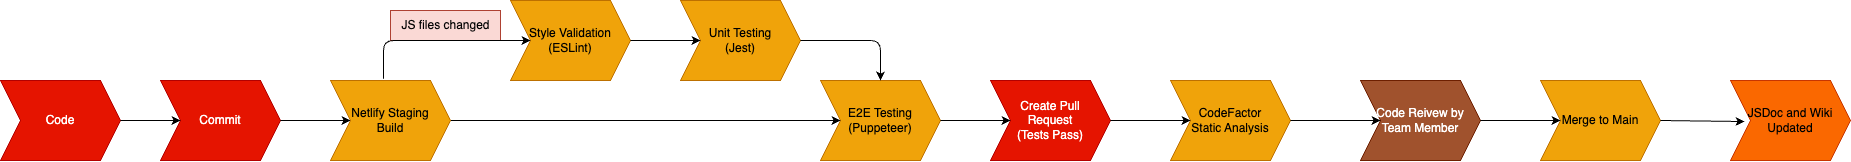

The diagram above was exported from draw.io. Its source (the exported page's mxGraphModel, read from the mxfile embedded in the PNG):
<mxGraphModel dx="1977" dy="1534" grid="1" gridSize="10" guides="1" tooltips="1" connect="1" arrows="1" fold="1" page="1" pageScale="1" pageWidth="850" pageHeight="1100" background="#ffffff" math="0" shadow="0">
  <root>
    <mxCell id="0" />
    <mxCell id="1" parent="0" />
    <mxCell id="2" value="Code" style="shape=step;perimeter=stepPerimeter;whiteSpace=wrap;html=1;fixedSize=1;fillColor=#e51400;fontColor=#ffffff;strokeColor=#B20000;" vertex="1" parent="1">
      <mxGeometry x="30" y="130" width="120" height="80" as="geometry" />
    </mxCell>
    <mxCell id="3" value="Commit" style="shape=step;perimeter=stepPerimeter;whiteSpace=wrap;html=1;fixedSize=1;fillColor=#e51400;fontColor=#ffffff;strokeColor=#B20000;" vertex="1" parent="1">
      <mxGeometry x="190" y="130" width="120" height="80" as="geometry" />
    </mxCell>
    <mxCell id="4" value="Style Validation (ESLint)" style="shape=step;perimeter=stepPerimeter;whiteSpace=wrap;html=1;fixedSize=1;fillColor=#f0a30a;fontColor=#000000;strokeColor=#BD7000;" vertex="1" parent="1">
      <mxGeometry x="540" y="50" width="120" height="80" as="geometry" />
    </mxCell>
    <mxCell id="5" value="Unit Testing &lt;br&gt;(Jest)" style="shape=step;perimeter=stepPerimeter;whiteSpace=wrap;html=1;fixedSize=1;fillColor=#f0a30a;fontColor=#000000;strokeColor=#BD7000;" vertex="1" parent="1">
      <mxGeometry x="710" y="50" width="120" height="80" as="geometry" />
    </mxCell>
    <mxCell id="6" value="JS files changed" style="text;html=1;align=center;verticalAlign=middle;resizable=0;points=[];autosize=1;strokeColor=#ae4132;fillColor=#fad9d5;fontColor=#030303;" vertex="1" parent="1">
      <mxGeometry x="420" y="60" width="110" height="30" as="geometry" />
    </mxCell>
    <mxCell id="7" value="Create Pull &lt;br&gt;Request &lt;br&gt;(Tests Pass)" style="shape=step;perimeter=stepPerimeter;whiteSpace=wrap;html=1;fixedSize=1;fillColor=#e51400;fontColor=#ffffff;strokeColor=#B20000;" vertex="1" parent="1">
      <mxGeometry x="1020" y="130" width="120" height="80" as="geometry" />
    </mxCell>
    <mxCell id="8" value="E2E Testing (Puppeteer)" style="shape=step;perimeter=stepPerimeter;whiteSpace=wrap;html=1;fixedSize=1;fillColor=#f0a30a;fontColor=#000000;strokeColor=#BD7000;" vertex="1" parent="1">
      <mxGeometry x="850" y="130" width="120" height="80" as="geometry" />
    </mxCell>
    <mxCell id="9" value="CodeFactor &lt;br&gt;Static Analysis" style="shape=step;perimeter=stepPerimeter;whiteSpace=wrap;html=1;fixedSize=1;fillColor=#f0a30a;fontColor=#000000;strokeColor=#BD7000;" vertex="1" parent="1">
      <mxGeometry x="1200" y="130" width="120" height="80" as="geometry" />
    </mxCell>
    <mxCell id="11" value="Code Reivew by Team Member" style="shape=step;perimeter=stepPerimeter;whiteSpace=wrap;html=1;fixedSize=1;fillColor=#a0522d;fontColor=#ffffff;strokeColor=#6D1F00;" vertex="1" parent="1">
      <mxGeometry x="1390" y="130" width="120" height="80" as="geometry" />
    </mxCell>
    <mxCell id="12" value="Merge to Main" style="shape=step;perimeter=stepPerimeter;whiteSpace=wrap;html=1;fixedSize=1;fillColor=#f0a30a;fontColor=#000000;strokeColor=#BD7000;" vertex="1" parent="1">
      <mxGeometry x="1570" y="130" width="120" height="80" as="geometry" />
    </mxCell>
    <mxCell id="13" value="JSDoc and Wiki Updated" style="shape=step;perimeter=stepPerimeter;whiteSpace=wrap;html=1;fixedSize=1;fillColor=#fa6800;strokeColor=#C73500;fontColor=#000000;" vertex="1" parent="1">
      <mxGeometry x="1760" y="130" width="120" height="80" as="geometry" />
    </mxCell>
    <mxCell id="14" value="" style="endArrow=classic;html=1;fontColor=#000000;exitX=1;exitY=0.5;exitDx=0;exitDy=0;entryX=0;entryY=0.5;entryDx=0;entryDy=0;labelBorderColor=none;strokeColor=#000000;" edge="1" parent="1" source="2" target="3">
      <mxGeometry width="50" height="50" relative="1" as="geometry">
        <mxPoint x="180" y="120" as="sourcePoint" />
        <mxPoint x="230" y="70" as="targetPoint" />
      </mxGeometry>
    </mxCell>
    <mxCell id="15" value="" style="endArrow=classic;html=1;fontColor=#000000;labelBorderColor=none;strokeColor=#000000;exitX=1;exitY=0.5;exitDx=0;exitDy=0;entryX=0;entryY=0.5;entryDx=0;entryDy=0;startArrow=none;" edge="1" parent="1" source="10" target="8">
      <mxGeometry width="50" height="50" relative="1" as="geometry">
        <mxPoint x="160.00000000000006" y="180" as="sourcePoint" />
        <mxPoint x="540" y="180" as="targetPoint" />
      </mxGeometry>
    </mxCell>
    <mxCell id="16" value="" style="endArrow=classic;html=1;labelBorderColor=none;strokeColor=#000000;fontColor=#000000;entryX=0;entryY=0.5;entryDx=0;entryDy=0;exitX=0.442;exitY=-0.023;exitDx=0;exitDy=0;exitPerimeter=0;" edge="1" parent="1" source="10" target="4">
      <mxGeometry width="50" height="50" relative="1" as="geometry">
        <mxPoint x="230" y="70" as="sourcePoint" />
        <mxPoint x="380" y="-30" as="targetPoint" />
        <Array as="points">
          <mxPoint x="413" y="90" />
        </Array>
      </mxGeometry>
    </mxCell>
    <mxCell id="17" value="" style="endArrow=classic;html=1;labelBorderColor=none;strokeColor=#000000;fontColor=#000000;exitX=1;exitY=0.5;exitDx=0;exitDy=0;" edge="1" parent="1" source="4" target="5">
      <mxGeometry width="50" height="50" relative="1" as="geometry">
        <mxPoint x="490" y="70" as="sourcePoint" />
        <mxPoint x="540" y="20" as="targetPoint" />
      </mxGeometry>
    </mxCell>
    <mxCell id="18" value="" style="endArrow=classic;html=1;labelBorderColor=none;strokeColor=#000000;fontColor=#000000;exitX=1;exitY=0.5;exitDx=0;exitDy=0;entryX=0.5;entryY=0;entryDx=0;entryDy=0;" edge="1" parent="1" source="5" target="8">
      <mxGeometry width="50" height="50" relative="1" as="geometry">
        <mxPoint x="610" y="70" as="sourcePoint" />
        <mxPoint x="940" y="150" as="targetPoint" />
        <Array as="points">
          <mxPoint x="910" y="90" />
        </Array>
      </mxGeometry>
    </mxCell>
    <mxCell id="19" value="" style="endArrow=classic;html=1;labelBorderColor=none;strokeColor=#000000;fontColor=#000000;exitX=1;exitY=0.5;exitDx=0;exitDy=0;entryX=0;entryY=0.5;entryDx=0;entryDy=0;" edge="1" parent="1" source="7" target="9">
      <mxGeometry width="50" height="50" relative="1" as="geometry">
        <mxPoint x="900" y="70" as="sourcePoint" />
        <mxPoint x="950" y="20" as="targetPoint" />
      </mxGeometry>
    </mxCell>
    <mxCell id="20" value="" style="endArrow=classic;html=1;labelBorderColor=none;strokeColor=#000000;fontColor=#000000;entryX=0;entryY=0.5;entryDx=0;entryDy=0;" edge="1" parent="1" source="3" target="10">
      <mxGeometry width="50" height="50" relative="1" as="geometry">
        <mxPoint x="460" y="290" as="sourcePoint" />
        <mxPoint x="1050" y="70" as="targetPoint" />
      </mxGeometry>
    </mxCell>
    <mxCell id="21" value="" style="endArrow=classic;html=1;labelBorderColor=none;strokeColor=#000000;fontColor=#000000;exitX=1;exitY=0.5;exitDx=0;exitDy=0;entryX=0;entryY=0.5;entryDx=0;entryDy=0;" edge="1" parent="1" source="9" target="11">
      <mxGeometry width="50" height="50" relative="1" as="geometry">
        <mxPoint x="1160" y="250" as="sourcePoint" />
        <mxPoint x="1280" y="220" as="targetPoint" />
      </mxGeometry>
    </mxCell>
    <mxCell id="22" value="" style="endArrow=classic;html=1;labelBorderColor=none;strokeColor=#000000;fontColor=#000000;exitX=1;exitY=0.5;exitDx=0;exitDy=0;entryX=0;entryY=0.5;entryDx=0;entryDy=0;" edge="1" parent="1" source="8" target="7">
      <mxGeometry width="50" height="50" relative="1" as="geometry">
        <mxPoint x="1400" y="150" as="sourcePoint" />
        <mxPoint x="1450" y="100" as="targetPoint" />
      </mxGeometry>
    </mxCell>
    <mxCell id="23" value="" style="endArrow=classic;html=1;labelBorderColor=none;strokeColor=#000000;fontColor=#000000;exitX=1;exitY=0.5;exitDx=0;exitDy=0;entryX=0;entryY=0.5;entryDx=0;entryDy=0;" edge="1" parent="1" source="11" target="12">
      <mxGeometry width="50" height="50" relative="1" as="geometry">
        <mxPoint x="1550" y="140" as="sourcePoint" />
        <mxPoint x="1600" y="90" as="targetPoint" />
      </mxGeometry>
    </mxCell>
    <mxCell id="24" value="" style="endArrow=classic;html=1;labelBorderColor=none;strokeColor=#000000;fontColor=#000000;exitX=1;exitY=0.5;exitDx=0;exitDy=0;entryX=0.117;entryY=0.513;entryDx=0;entryDy=0;entryPerimeter=0;" edge="1" parent="1" source="12" target="13">
      <mxGeometry width="50" height="50" relative="1" as="geometry">
        <mxPoint x="1750" y="150" as="sourcePoint" />
        <mxPoint x="1800" y="100" as="targetPoint" />
      </mxGeometry>
    </mxCell>
    <mxCell id="26" value="" style="endArrow=none;html=1;fontColor=#000000;labelBorderColor=none;strokeColor=#000000;exitX=1;exitY=0.5;exitDx=0;exitDy=0;entryX=0;entryY=0.5;entryDx=0;entryDy=0;" edge="1" parent="1" source="3" target="10">
      <mxGeometry width="50" height="50" relative="1" as="geometry">
        <mxPoint x="310" y="170" as="sourcePoint" />
        <mxPoint x="740" y="170" as="targetPoint" />
      </mxGeometry>
    </mxCell>
    <mxCell id="10" value="Netlify Staging &lt;br&gt;Build" style="shape=step;perimeter=stepPerimeter;whiteSpace=wrap;html=1;fixedSize=1;fillColor=#f0a30a;fontColor=#000000;strokeColor=#BD7000;" vertex="1" parent="1">
      <mxGeometry x="360" y="130" width="120" height="80" as="geometry" />
    </mxCell>
  </root>
</mxGraphModel>